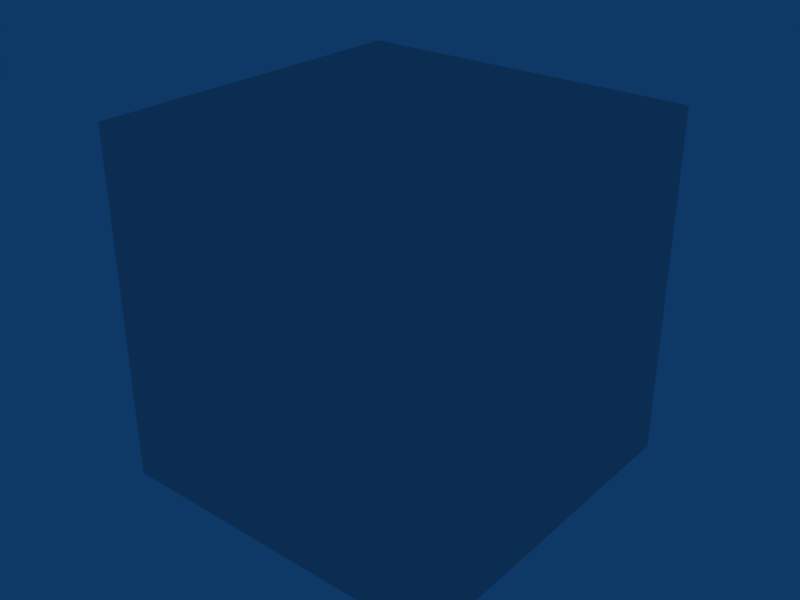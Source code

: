 # Source: nothing.blend  (saved by Blender 2.49.2; exported with 4.5.12 LTS)
import bpy
from mathutils import Matrix  # noqa: F401  (used for matrix-valued properties, if any)

bpy.ops.wm.read_factory_settings(use_empty=True)
scene = bpy.context.scene
scene.name = 'Scene'

# ---- collections
col_collection_1 = bpy.data.collections.new('Collection 1'); scene.collection.children.link(col_collection_1)

# ---- world
world_world = bpy.data.worlds.new('World'); scene.world = world_world
world_world.color = (0.05656, 0.2208, 0.4)
world_world.use_sun_shadow = False
world_world.sun_shadow_jitter_overblur = 0.0
world_world.cycles.sampling_method = 'MANUAL'
world_world.cycles.sample_map_resolution = 256

# ---- meshes
me_cube = bpy.data.meshes.new('Cube')
me_cube.from_pydata([(0.05641, 0.05641, -0.05641), (0.05641, -0.05641, -0.05641), (-0.05641, -0.05641, -0.05641), (-0.05641, 0.05641, -0.05641), (0.05641, 0.05641, 0.05641), (0.05641, -0.05641, 0.05641), (-0.05641, -0.05641, 0.05641), (-0.05641, 0.05641, 0.05641)], [], [(0, 1, 2, 3), (4, 7, 6, 5), (0, 4, 5, 1), (1, 5, 6, 2), (2, 6, 7, 3), (4, 0, 3, 7)])
_uv = me_cube.uv_layers.new(name='UVTex')
_uv.uv.foreach_set('vector', [0.0, 0.0, 1.0, 0.0, 1.0, 1.0, 0.0, 1.0, 0.0, 0.0, 1.0, 0.0, 1.0, 1.0, 0.0, 1.0, 0.0, 0.0, 1.0, 0.0, 1.0, 1.0, 0.0, 1.0, 0.0, 0.0, 1.0, 0.0, 1.0, 1.0, 0.0, 1.0, 0.0, 0.0, 1.0, 0.0, 1.0, 1.0, 0.0, 1.0, 0.0, 0.0, 1.0, 0.0, 1.0, 1.0, 0.0, 1.0])
me_cube.use_remesh_preserve_volume = False
me_cube.use_remesh_preserve_attributes = False
me_cube.use_mirror_vertex_groups = False
me_cube.update()

# ---- objects
ob_cube = bpy.data.objects.new('Cube', me_cube)
ob_retractionpoint = bpy.data.objects.new('RetractionPoint', None)
ob_mountpoint = bpy.data.objects.new('MountPoint', None)
ob_muzzlepoint = bpy.data.objects.new('MuzzlePoint', None)

# ---- transforms, parenting, visibility, modifiers, constraints
ob_cube.location = (0.0, 0.0, 0.0)
ob_cube.lock_rotations_4d = False
ob_cube.empty_display_type = 'ARROWS'
ob_cube.lineart.crease_threshold = 0.0
ob_retractionpoint.location = (0.0, 0.0, 0.0)
ob_retractionpoint.lock_rotations_4d = False
ob_retractionpoint.empty_display_type = 'ARROWS'
ob_retractionpoint.empty_image_offset = (0.0, 0.0)
ob_retractionpoint.lineart.crease_threshold = 0.0
ob_mountpoint.location = (0.0, 0.0, 0.0)
ob_mountpoint.lock_rotations_4d = False
ob_mountpoint.empty_display_type = 'ARROWS'
ob_mountpoint.empty_image_offset = (0.0, 0.0)
ob_mountpoint.lineart.crease_threshold = 0.0
ob_muzzlepoint.location = (0.0, 0.0, 0.0)
ob_muzzlepoint.lock_rotations_4d = False
ob_muzzlepoint.empty_display_type = 'ARROWS'
ob_muzzlepoint.empty_image_offset = (0.0, 0.0)
ob_muzzlepoint.lineart.crease_threshold = 0.0

# ---- collection membership
col_collection_1.objects.link(ob_cube)
col_collection_1.objects.link(ob_retractionpoint)
col_collection_1.objects.link(ob_mountpoint)
col_collection_1.objects.link(ob_muzzlepoint)

# ---- scene / render settings (as saved in the file)
scene.frame_start = 1; scene.frame_end = 250; scene.frame_set(30)
scene.render.engine = 'BLENDER_EEVEE_NEXT'
scene.render.image_settings.file_format = 'JPEG'
scene.render.image_settings.color_mode = 'RGB'
scene.render.image_settings.compression = 90
scene.render.resolution_x = 800
scene.render.resolution_y = 600
scene.render.pixel_aspect_x = 100.0
scene.render.pixel_aspect_y = 100.0
scene.render.fps = 25
scene.render.dither_intensity = 0.0
scene.render.use_compositing = False
scene.render.use_sequencer = False
scene.render.bake_margin = 2
scene.render.bake_bias = 0.0
scene.render.use_stamp_time = False
scene.render.use_stamp_date = False
scene.render.use_stamp_frame = False
scene.render.use_stamp_camera = False
scene.render.use_stamp_scene = False
scene.render.use_stamp_filename = False
scene.render.use_stamp_render_time = False
scene.render.stamp_font_size = 0
scene.cycles.use_denoising = False
scene.cycles.samples = 10
scene.cycles.sampling_pattern = 'TABULATED_SOBOL'
scene.cycles.light_sampling_threshold = 0.0
scene.cycles.use_adaptive_sampling = False
scene.cycles.use_light_tree = False
scene.cycles.blur_glossy = 0.0
scene.cycles.volume_bounces = 1
scene.cycles.pixel_filter_type = 'GAUSSIAN'
scene.cycles.sample_clamp_indirect = 0.0
scene.view_settings.view_transform = 'Raw'
bpy.context.view_layer.update()

# ---- added for rendering (the .blend has no active camera): camera
cam_auto = bpy.data.cameras.new('AutoCamera')
cam_auto.lens = 50.0
cam_auto.sensor_width = 36.0
cam_auto.clip_end = 1000.0
ob_auto_camera = bpy.data.objects.new('AutoCamera', cam_auto)
scene.collection.objects.link(ob_auto_camera)
ob_auto_camera.location = (0.185045, -0.222054, 0.148036)
ob_auto_camera.rotation_euler = (1.09748, -7.21219e-08, 0.694738)
scene.camera = ob_auto_camera
bpy.context.view_layer.update()
